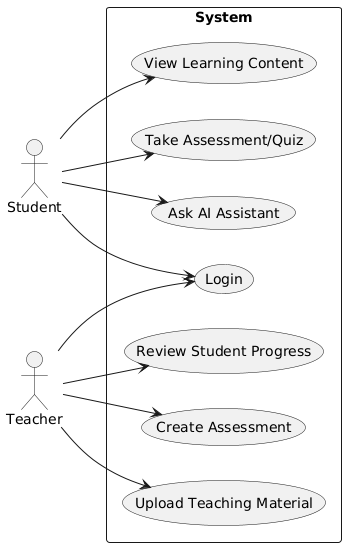

The diagram above was rendered by PlantUML. Its source (embedded in the PNG):
@startuml
left to right direction

actor Student
actor Teacher

rectangle System {
  usecase "Login" as UC1
  usecase "View Learning Content" as UC2
  usecase "Ask AI Assistant" as UC3
  usecase "Take Assessment/Quiz" as UC4
  usecase "Upload Teaching Material" as UC5
  usecase "Create Assessment" as UC6
  usecase "Review Student Progress" as UC7
}

Student --> UC1
Student --> UC2
Student --> UC3
Student --> UC4

Teacher --> UC1
Teacher --> UC5
Teacher --> UC6
Teacher --> UC7
@enduml